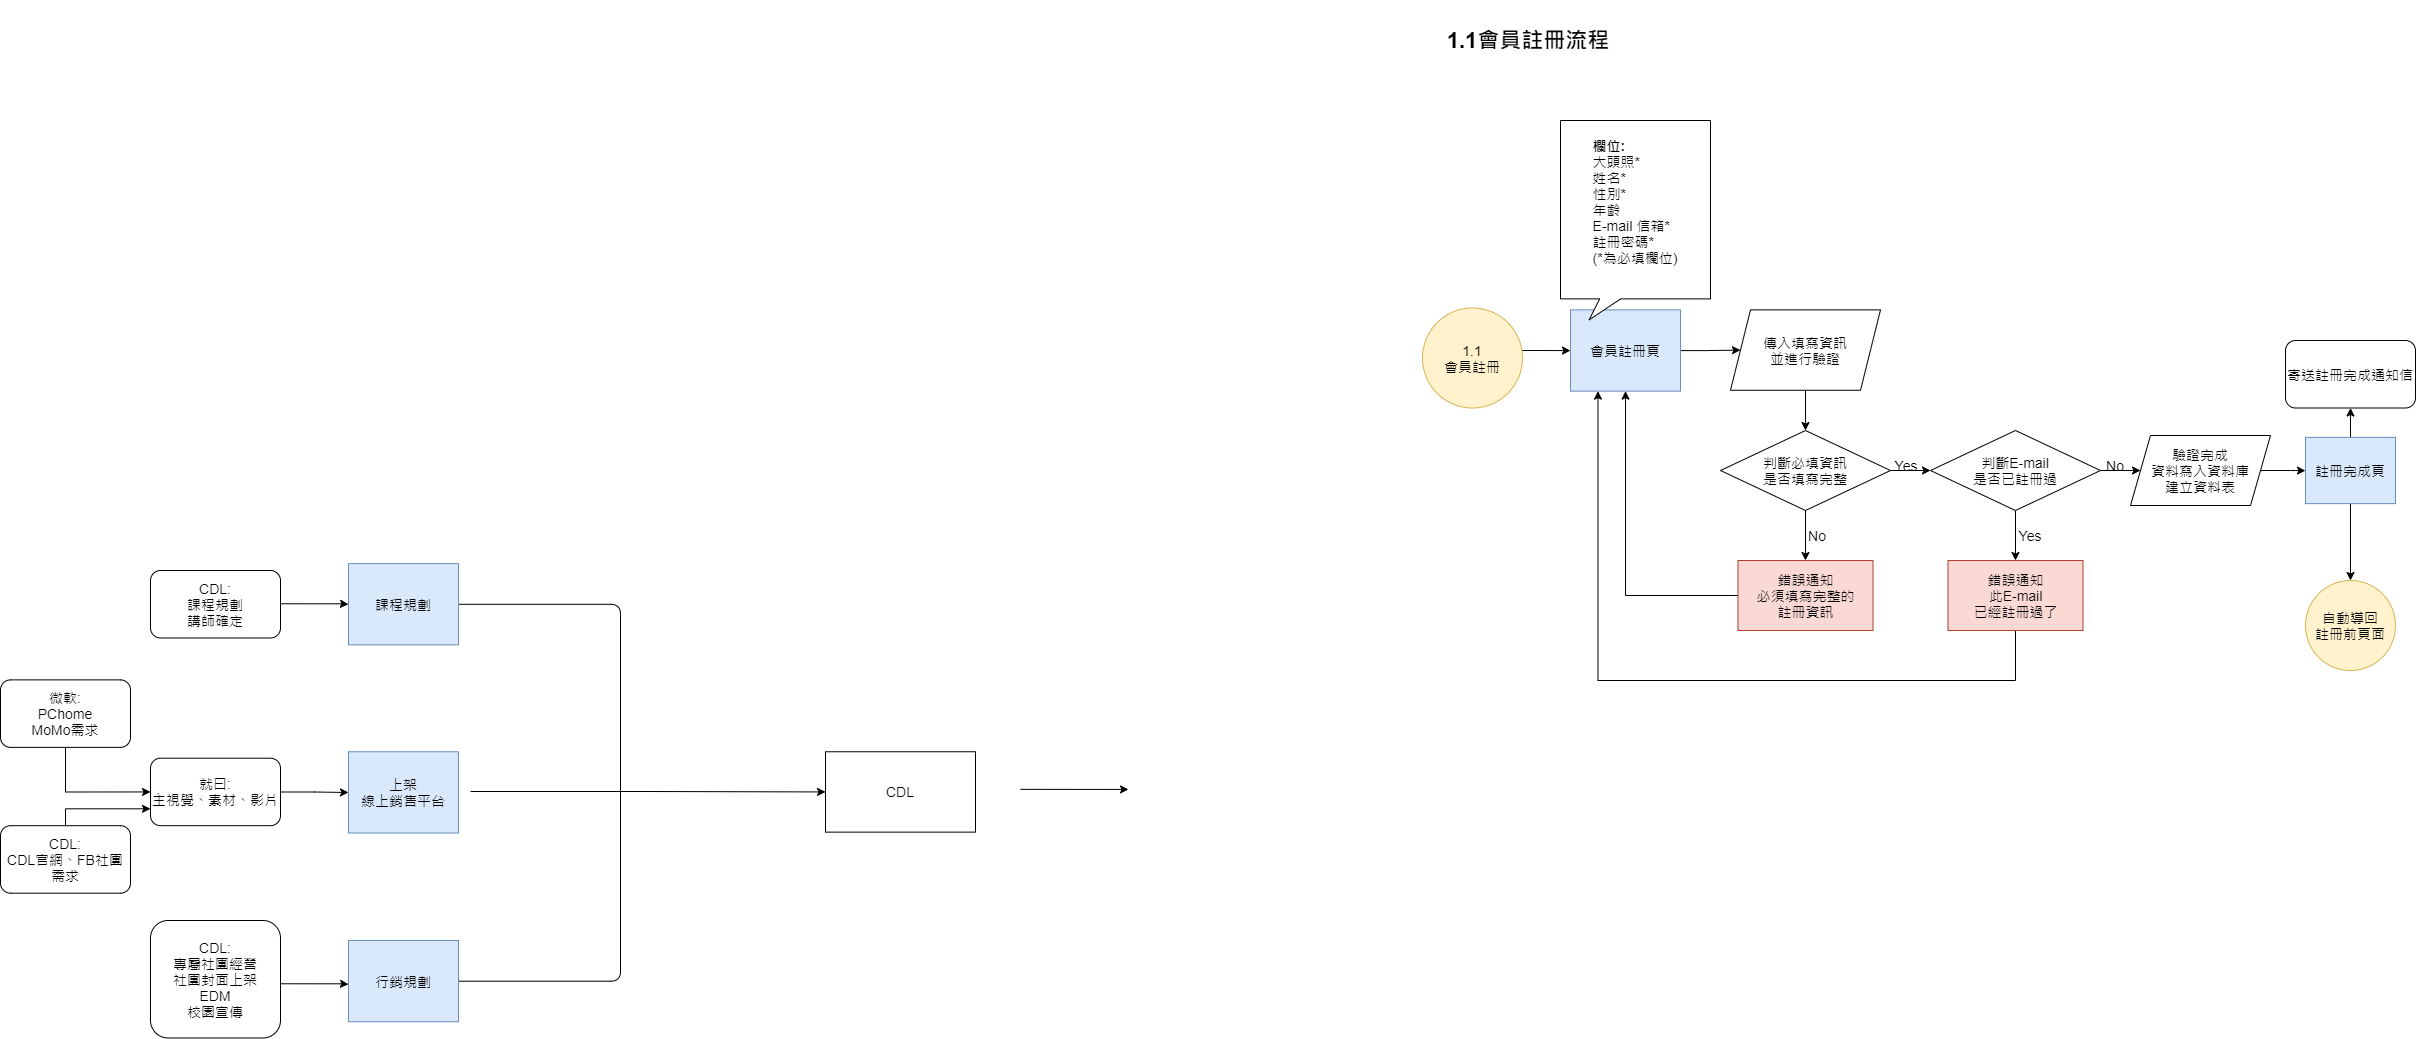

The diagram above was exported from draw.io. Its source (the exported page's mxGraphModel, read from the mxfile embedded in the PNG):
<mxGraphModel dx="3787" dy="629" grid="1" gridSize="10" guides="1" tooltips="1" connect="1" arrows="1" fold="1" page="1" pageScale="1" pageWidth="1169" pageHeight="827" math="0" shadow="0">
  <root>
    <mxCell id="WIyWlLk6GJQsqaUBKTNV-0" />
    <mxCell id="WIyWlLk6GJQsqaUBKTNV-1" parent="WIyWlLk6GJQsqaUBKTNV-0" />
    <mxCell id="w6GDZecncFpxkawBWK51-2" value="" style="edgeStyle=orthogonalEdgeStyle;rounded=0;orthogonalLoop=1;jettySize=auto;html=1;" parent="WIyWlLk6GJQsqaUBKTNV-1" target="w6GDZecncFpxkawBWK51-1" edge="1">
      <mxGeometry relative="1" as="geometry">
        <mxPoint x="127" y="370" as="sourcePoint" />
      </mxGeometry>
    </mxCell>
    <mxCell id="w6GDZecncFpxkawBWK51-0" value="1.1&lt;br style=&quot;font-size: 14px;&quot;&gt;會員註冊" style="ellipse;whiteSpace=wrap;html=1;aspect=fixed;labelBackgroundColor=none;fillColor=#fff2cc;strokeColor=#d6b656;fontSize=14;" parent="WIyWlLk6GJQsqaUBKTNV-1" vertex="1">
      <mxGeometry x="42" y="327.5" width="100" height="100" as="geometry" />
    </mxCell>
    <mxCell id="w6GDZecncFpxkawBWK51-4" value="" style="edgeStyle=orthogonalEdgeStyle;rounded=0;orthogonalLoop=1;jettySize=auto;html=1;" parent="WIyWlLk6GJQsqaUBKTNV-1" source="w6GDZecncFpxkawBWK51-1" target="w6GDZecncFpxkawBWK51-3" edge="1">
      <mxGeometry relative="1" as="geometry" />
    </mxCell>
    <mxCell id="w6GDZecncFpxkawBWK51-1" value="會員註冊頁" style="whiteSpace=wrap;html=1;fillColor=#dae8fc;strokeColor=#6c8ebf;fontSize=14;" parent="WIyWlLk6GJQsqaUBKTNV-1" vertex="1">
      <mxGeometry x="190" y="329.38" width="110" height="81.25" as="geometry" />
    </mxCell>
    <mxCell id="w6GDZecncFpxkawBWK51-6" value="" style="edgeStyle=orthogonalEdgeStyle;rounded=0;orthogonalLoop=1;jettySize=auto;html=1;" parent="WIyWlLk6GJQsqaUBKTNV-1" source="w6GDZecncFpxkawBWK51-3" target="w6GDZecncFpxkawBWK51-5" edge="1">
      <mxGeometry relative="1" as="geometry" />
    </mxCell>
    <mxCell id="w6GDZecncFpxkawBWK51-3" value="傳入填寫資訊&lt;br style=&quot;font-size: 14px;&quot;&gt;並進行驗證" style="shape=parallelogram;perimeter=parallelogramPerimeter;whiteSpace=wrap;html=1;fixedSize=1;fontSize=14;" parent="WIyWlLk6GJQsqaUBKTNV-1" vertex="1">
      <mxGeometry x="350" y="329.38" width="150" height="80.37" as="geometry" />
    </mxCell>
    <mxCell id="YamVb8mhCEGXRspzet2c-13" value="" style="edgeStyle=orthogonalEdgeStyle;rounded=0;orthogonalLoop=1;jettySize=auto;html=1;fontSize=14;" parent="WIyWlLk6GJQsqaUBKTNV-1" source="w6GDZecncFpxkawBWK51-5" target="w6GDZecncFpxkawBWK51-7" edge="1">
      <mxGeometry relative="1" as="geometry" />
    </mxCell>
    <mxCell id="YamVb8mhCEGXRspzet2c-17" value="" style="edgeStyle=orthogonalEdgeStyle;rounded=0;orthogonalLoop=1;jettySize=auto;html=1;fontSize=14;" parent="WIyWlLk6GJQsqaUBKTNV-1" source="w6GDZecncFpxkawBWK51-5" target="YamVb8mhCEGXRspzet2c-16" edge="1">
      <mxGeometry relative="1" as="geometry" />
    </mxCell>
    <mxCell id="w6GDZecncFpxkawBWK51-5" value="判斷必填資訊&lt;br style=&quot;font-size: 14px;&quot;&gt;是否填寫完整" style="rhombus;whiteSpace=wrap;html=1;fontSize=14;" parent="WIyWlLk6GJQsqaUBKTNV-1" vertex="1">
      <mxGeometry x="340" y="450" width="170" height="80" as="geometry" />
    </mxCell>
    <mxCell id="w6GDZecncFpxkawBWK51-10" value="" style="edgeStyle=orthogonalEdgeStyle;rounded=0;orthogonalLoop=1;jettySize=auto;html=1;" parent="WIyWlLk6GJQsqaUBKTNV-1" source="w6GDZecncFpxkawBWK51-7" target="w6GDZecncFpxkawBWK51-9" edge="1">
      <mxGeometry relative="1" as="geometry" />
    </mxCell>
    <mxCell id="YamVb8mhCEGXRspzet2c-19" value="" style="edgeStyle=orthogonalEdgeStyle;rounded=0;orthogonalLoop=1;jettySize=auto;html=1;fontSize=14;" parent="WIyWlLk6GJQsqaUBKTNV-1" source="w6GDZecncFpxkawBWK51-7" target="YamVb8mhCEGXRspzet2c-18" edge="1">
      <mxGeometry relative="1" as="geometry" />
    </mxCell>
    <mxCell id="w6GDZecncFpxkawBWK51-7" value="判斷E-mail&lt;br style=&quot;font-size: 14px;&quot;&gt;是否已註冊過" style="rhombus;whiteSpace=wrap;html=1;fontSize=14;" parent="WIyWlLk6GJQsqaUBKTNV-1" vertex="1">
      <mxGeometry x="550" y="450" width="170" height="80" as="geometry" />
    </mxCell>
    <mxCell id="YamVb8mhCEGXRspzet2c-1" value="" style="edgeStyle=orthogonalEdgeStyle;rounded=0;orthogonalLoop=1;jettySize=auto;html=1;" parent="WIyWlLk6GJQsqaUBKTNV-1" source="w6GDZecncFpxkawBWK51-9" target="YamVb8mhCEGXRspzet2c-0" edge="1">
      <mxGeometry relative="1" as="geometry" />
    </mxCell>
    <mxCell id="w6GDZecncFpxkawBWK51-9" value="驗證完成&lt;br style=&quot;font-size: 14px;&quot;&gt;資料寫入資料庫&lt;br style=&quot;font-size: 14px;&quot;&gt;建立資料表" style="shape=parallelogram;perimeter=parallelogramPerimeter;whiteSpace=wrap;html=1;fixedSize=1;fontSize=14;" parent="WIyWlLk6GJQsqaUBKTNV-1" vertex="1">
      <mxGeometry x="750" y="455" width="140" height="70" as="geometry" />
    </mxCell>
    <mxCell id="YamVb8mhCEGXRspzet2c-4" value="" style="edgeStyle=orthogonalEdgeStyle;rounded=0;orthogonalLoop=1;jettySize=auto;html=1;" parent="WIyWlLk6GJQsqaUBKTNV-1" source="YamVb8mhCEGXRspzet2c-0" target="YamVb8mhCEGXRspzet2c-2" edge="1">
      <mxGeometry relative="1" as="geometry" />
    </mxCell>
    <mxCell id="YamVb8mhCEGXRspzet2c-6" value="" style="edgeStyle=orthogonalEdgeStyle;rounded=0;orthogonalLoop=1;jettySize=auto;html=1;" parent="WIyWlLk6GJQsqaUBKTNV-1" source="YamVb8mhCEGXRspzet2c-0" target="YamVb8mhCEGXRspzet2c-5" edge="1">
      <mxGeometry relative="1" as="geometry" />
    </mxCell>
    <mxCell id="YamVb8mhCEGXRspzet2c-0" value="註冊完成頁" style="whiteSpace=wrap;html=1;fillColor=#dae8fc;strokeColor=#6c8ebf;fontSize=14;" parent="WIyWlLk6GJQsqaUBKTNV-1" vertex="1">
      <mxGeometry x="925" y="456.87" width="90" height="66.25" as="geometry" />
    </mxCell>
    <mxCell id="YamVb8mhCEGXRspzet2c-2" value="寄送註冊完成通知信" style="rounded=1;whiteSpace=wrap;html=1;fontSize=14;" parent="WIyWlLk6GJQsqaUBKTNV-1" vertex="1">
      <mxGeometry x="905" y="360" width="130" height="67.5" as="geometry" />
    </mxCell>
    <mxCell id="YamVb8mhCEGXRspzet2c-5" value="自動導回&lt;br style=&quot;font-size: 14px;&quot;&gt;註冊前頁面" style="ellipse;whiteSpace=wrap;html=1;aspect=fixed;fillColor=#fff2cc;strokeColor=#d6b656;fontSize=14;" parent="WIyWlLk6GJQsqaUBKTNV-1" vertex="1">
      <mxGeometry x="925" y="600" width="90" height="90" as="geometry" />
    </mxCell>
    <mxCell id="YamVb8mhCEGXRspzet2c-14" value="Yes" style="text;html=1;strokeColor=none;fillColor=none;align=center;verticalAlign=middle;whiteSpace=wrap;rounded=0;labelBackgroundColor=none;fontSize=14;" parent="WIyWlLk6GJQsqaUBKTNV-1" vertex="1">
      <mxGeometry x="516" y="480" width="20" height="10" as="geometry" />
    </mxCell>
    <mxCell id="YamVb8mhCEGXRspzet2c-15" value="No" style="text;html=1;strokeColor=none;fillColor=none;align=center;verticalAlign=middle;whiteSpace=wrap;rounded=0;labelBackgroundColor=none;fontSize=14;" parent="WIyWlLk6GJQsqaUBKTNV-1" vertex="1">
      <mxGeometry x="720" y="480" width="30" height="10" as="geometry" />
    </mxCell>
    <mxCell id="YamVb8mhCEGXRspzet2c-23" style="edgeStyle=orthogonalEdgeStyle;rounded=0;orthogonalLoop=1;jettySize=auto;html=1;entryX=0.5;entryY=1;entryDx=0;entryDy=0;fontSize=14;" parent="WIyWlLk6GJQsqaUBKTNV-1" source="YamVb8mhCEGXRspzet2c-16" target="w6GDZecncFpxkawBWK51-1" edge="1">
      <mxGeometry relative="1" as="geometry" />
    </mxCell>
    <mxCell id="YamVb8mhCEGXRspzet2c-16" value="錯誤通知&lt;br&gt;必須填寫完整的&lt;br&gt;註冊資訊" style="whiteSpace=wrap;html=1;fontSize=14;fillColor=#fad9d5;strokeColor=#ae4132;" parent="WIyWlLk6GJQsqaUBKTNV-1" vertex="1">
      <mxGeometry x="357.5" y="580" width="135" height="70" as="geometry" />
    </mxCell>
    <mxCell id="YamVb8mhCEGXRspzet2c-24" style="edgeStyle=orthogonalEdgeStyle;rounded=0;orthogonalLoop=1;jettySize=auto;html=1;entryX=0.25;entryY=1;entryDx=0;entryDy=0;fontSize=14;" parent="WIyWlLk6GJQsqaUBKTNV-1" source="YamVb8mhCEGXRspzet2c-18" target="w6GDZecncFpxkawBWK51-1" edge="1">
      <mxGeometry relative="1" as="geometry">
        <Array as="points">
          <mxPoint x="635" y="700" />
          <mxPoint x="218" y="700" />
        </Array>
      </mxGeometry>
    </mxCell>
    <mxCell id="YamVb8mhCEGXRspzet2c-18" value="錯誤通知&lt;br&gt;此E-mail&lt;br&gt;已經註冊過了" style="whiteSpace=wrap;html=1;fontSize=14;strokeColor=#ae4132;fillColor=#fad9d5;" parent="WIyWlLk6GJQsqaUBKTNV-1" vertex="1">
      <mxGeometry x="567.5" y="580" width="135" height="70" as="geometry" />
    </mxCell>
    <mxCell id="YamVb8mhCEGXRspzet2c-20" value="No" style="text;html=1;strokeColor=none;fillColor=none;align=center;verticalAlign=middle;whiteSpace=wrap;rounded=0;labelBackgroundColor=none;fontSize=14;" parent="WIyWlLk6GJQsqaUBKTNV-1" vertex="1">
      <mxGeometry x="412" y="550" width="50" height="10" as="geometry" />
    </mxCell>
    <mxCell id="YamVb8mhCEGXRspzet2c-21" value="Yes" style="text;html=1;strokeColor=none;fillColor=none;align=center;verticalAlign=middle;whiteSpace=wrap;rounded=0;labelBackgroundColor=none;fontSize=14;" parent="WIyWlLk6GJQsqaUBKTNV-1" vertex="1">
      <mxGeometry x="640" y="535" width="20" height="40" as="geometry" />
    </mxCell>
    <mxCell id="YamVb8mhCEGXRspzet2c-22" value="&lt;div style=&quot;text-align: left&quot;&gt;&lt;span&gt;&lt;b&gt;欄位:&lt;/b&gt;&lt;/span&gt;&lt;/div&gt;&lt;div style=&quot;text-align: left&quot;&gt;&lt;span&gt;大頭照*&lt;/span&gt;&lt;/div&gt;&lt;div style=&quot;text-align: left&quot;&gt;&lt;span&gt;姓名*&lt;/span&gt;&lt;/div&gt;&lt;div style=&quot;text-align: left&quot;&gt;&lt;span&gt;性別*&lt;/span&gt;&lt;/div&gt;&lt;div style=&quot;text-align: left&quot;&gt;&lt;span&gt;年齡&lt;/span&gt;&lt;/div&gt;&lt;div style=&quot;text-align: left&quot;&gt;&lt;span&gt;E-mail 信箱*&lt;/span&gt;&lt;/div&gt;&lt;div style=&quot;text-align: left&quot;&gt;&lt;span&gt;註冊密碼*&lt;/span&gt;&lt;/div&gt;&lt;div style=&quot;text-align: left&quot;&gt;&lt;span&gt;(*為必填欄位)&lt;/span&gt;&lt;/div&gt;&lt;div style=&quot;text-align: left&quot;&gt;&lt;span&gt;&lt;br&gt;&lt;/span&gt;&lt;/div&gt;" style="whiteSpace=wrap;html=1;shape=mxgraph.basic.rectCallout;dx=49.67;dy=21;boundedLbl=1;labelBackgroundColor=none;fontSize=14;" parent="WIyWlLk6GJQsqaUBKTNV-1" vertex="1">
      <mxGeometry x="180" y="140" width="150" height="199.38" as="geometry" />
    </mxCell>
    <mxCell id="YamVb8mhCEGXRspzet2c-25" value="1.1會員註冊流程" style="text;html=1;strokeColor=none;fillColor=none;align=center;verticalAlign=middle;whiteSpace=wrap;rounded=0;labelBackgroundColor=none;fontSize=22;fontStyle=1" parent="WIyWlLk6GJQsqaUBKTNV-1" vertex="1">
      <mxGeometry x="9" y="20" width="278" height="80" as="geometry" />
    </mxCell>
    <mxCell id="od8RNFB5gky-tln0pddM-0" value="" style="edgeStyle=orthogonalEdgeStyle;rounded=0;orthogonalLoop=1;jettySize=auto;html=1;" edge="1" parent="WIyWlLk6GJQsqaUBKTNV-1">
      <mxGeometry relative="1" as="geometry">
        <mxPoint x="-360" y="808.8499999999999" as="sourcePoint" />
        <mxPoint x="-252.00000000000045" y="808.9499999999998" as="targetPoint" />
        <Array as="points">
          <mxPoint x="-280" y="808.85" />
          <mxPoint x="-280" y="808.85" />
        </Array>
      </mxGeometry>
    </mxCell>
    <mxCell id="od8RNFB5gky-tln0pddM-1" style="edgeStyle=orthogonalEdgeStyle;rounded=0;orthogonalLoop=1;jettySize=auto;html=1;" edge="1" parent="WIyWlLk6GJQsqaUBKTNV-1" source="od8RNFB5gky-tln0pddM-2" target="od8RNFB5gky-tln0pddM-4">
      <mxGeometry relative="1" as="geometry" />
    </mxCell>
    <mxCell id="od8RNFB5gky-tln0pddM-2" value="就曰:&lt;br&gt;主視覺、素材、影片" style="rounded=1;whiteSpace=wrap;html=1;fontSize=14;" vertex="1" parent="WIyWlLk6GJQsqaUBKTNV-1">
      <mxGeometry x="-1230" y="777.7" width="130" height="67.5" as="geometry" />
    </mxCell>
    <mxCell id="od8RNFB5gky-tln0pddM-3" value="" style="edgeStyle=orthogonalEdgeStyle;rounded=0;orthogonalLoop=1;jettySize=auto;html=1;entryX=0;entryY=0.5;entryDx=0;entryDy=0;" edge="1" parent="WIyWlLk6GJQsqaUBKTNV-1" target="od8RNFB5gky-tln0pddM-5">
      <mxGeometry relative="1" as="geometry">
        <mxPoint x="-910" y="811" as="sourcePoint" />
        <mxPoint x="-570.0087097175565" y="811.2399999999999" as="targetPoint" />
        <Array as="points" />
      </mxGeometry>
    </mxCell>
    <mxCell id="od8RNFB5gky-tln0pddM-4" value="上架&lt;br&gt;線上銷售平台" style="whiteSpace=wrap;html=1;fillColor=#dae8fc;strokeColor=#6c8ebf;fontSize=14;" vertex="1" parent="WIyWlLk6GJQsqaUBKTNV-1">
      <mxGeometry x="-1032" y="771.26" width="110" height="81.25" as="geometry" />
    </mxCell>
    <mxCell id="od8RNFB5gky-tln0pddM-5" value="CDL" style="rounded=0;whiteSpace=wrap;html=1;fontFamily=Helvetica;fontSize=14;fontColor=#000000;align=center;strokeColor=#000000;fillColor=#ffffff;" vertex="1" parent="WIyWlLk6GJQsqaUBKTNV-1">
      <mxGeometry x="-555" y="771.26" width="150" height="80.37" as="geometry" />
    </mxCell>
    <mxCell id="od8RNFB5gky-tln0pddM-6" style="edgeStyle=orthogonalEdgeStyle;rounded=0;orthogonalLoop=1;jettySize=auto;html=1;entryX=0;entryY=0.5;entryDx=0;entryDy=0;" edge="1" parent="WIyWlLk6GJQsqaUBKTNV-1" source="od8RNFB5gky-tln0pddM-7" target="od8RNFB5gky-tln0pddM-2">
      <mxGeometry relative="1" as="geometry">
        <mxPoint x="-990" y="937" as="targetPoint" />
        <Array as="points">
          <mxPoint x="-1315" y="811" />
        </Array>
      </mxGeometry>
    </mxCell>
    <mxCell id="od8RNFB5gky-tln0pddM-7" value="微軟:&lt;br&gt;PChome&lt;br&gt;MoMo需求" style="rounded=1;whiteSpace=wrap;html=1;fontSize=14;" vertex="1" parent="WIyWlLk6GJQsqaUBKTNV-1">
      <mxGeometry x="-1380" y="699.38" width="130" height="67.5" as="geometry" />
    </mxCell>
    <mxCell id="od8RNFB5gky-tln0pddM-8" style="edgeStyle=orthogonalEdgeStyle;rounded=0;orthogonalLoop=1;jettySize=auto;html=1;entryX=0;entryY=0.75;entryDx=0;entryDy=0;" edge="1" parent="WIyWlLk6GJQsqaUBKTNV-1" source="od8RNFB5gky-tln0pddM-9" target="od8RNFB5gky-tln0pddM-2">
      <mxGeometry relative="1" as="geometry">
        <mxPoint x="-980" y="940" as="targetPoint" />
        <Array as="points">
          <mxPoint x="-1315" y="828" />
        </Array>
      </mxGeometry>
    </mxCell>
    <mxCell id="od8RNFB5gky-tln0pddM-9" value="CDL:&lt;br&gt;CDL官網、FB社團需求" style="rounded=1;whiteSpace=wrap;html=1;fontSize=14;" vertex="1" parent="WIyWlLk6GJQsqaUBKTNV-1">
      <mxGeometry x="-1380" y="845.2" width="130" height="67.5" as="geometry" />
    </mxCell>
    <mxCell id="od8RNFB5gky-tln0pddM-10" style="endArrow=none;html=1;fontFamily=Helvetica;fontSize=11;fontColor=#000000;align=center;strokeColor=#000000;edgeStyle=orthogonalEdgeStyle;" edge="1" parent="WIyWlLk6GJQsqaUBKTNV-1" source="od8RNFB5gky-tln0pddM-11">
      <mxGeometry relative="1" as="geometry">
        <mxPoint x="-760" y="810" as="targetPoint" />
      </mxGeometry>
    </mxCell>
    <mxCell id="od8RNFB5gky-tln0pddM-11" value="課程規劃" style="whiteSpace=wrap;html=1;fillColor=#dae8fc;strokeColor=#6c8ebf;fontSize=14;" vertex="1" parent="WIyWlLk6GJQsqaUBKTNV-1">
      <mxGeometry x="-1032" y="583.13" width="110" height="81.25" as="geometry" />
    </mxCell>
    <mxCell id="od8RNFB5gky-tln0pddM-12" style="endArrow=none;html=1;fontFamily=Helvetica;fontSize=11;fontColor=#000000;align=center;strokeColor=#000000;edgeStyle=orthogonalEdgeStyle;" edge="1" parent="WIyWlLk6GJQsqaUBKTNV-1" source="od8RNFB5gky-tln0pddM-13">
      <mxGeometry relative="1" as="geometry">
        <mxPoint x="-760" y="810" as="targetPoint" />
      </mxGeometry>
    </mxCell>
    <mxCell id="od8RNFB5gky-tln0pddM-13" value="行銷規劃" style="whiteSpace=wrap;html=1;fillColor=#dae8fc;strokeColor=#6c8ebf;fontSize=14;" vertex="1" parent="WIyWlLk6GJQsqaUBKTNV-1">
      <mxGeometry x="-1032" y="960" width="110" height="81.25" as="geometry" />
    </mxCell>
    <mxCell id="od8RNFB5gky-tln0pddM-14" value="CDL:&lt;br&gt;課程規劃&lt;br&gt;講師確定" style="rounded=1;whiteSpace=wrap;html=1;fontSize=14;" vertex="1" parent="WIyWlLk6GJQsqaUBKTNV-1">
      <mxGeometry x="-1230" y="590" width="130" height="67.5" as="geometry" />
    </mxCell>
    <mxCell id="od8RNFB5gky-tln0pddM-15" style="edgeStyle=orthogonalEdgeStyle;rounded=0;orthogonalLoop=1;jettySize=auto;html=1;" edge="1" parent="WIyWlLk6GJQsqaUBKTNV-1">
      <mxGeometry relative="1" as="geometry">
        <mxPoint x="-1100" y="623.2800000000002" as="sourcePoint" />
        <mxPoint x="-1032" y="623.78" as="targetPoint" />
        <Array as="points">
          <mxPoint x="-1040" y="623.78" />
          <mxPoint x="-1040" y="623.78" />
        </Array>
      </mxGeometry>
    </mxCell>
    <mxCell id="od8RNFB5gky-tln0pddM-16" value="CDL:&lt;br&gt;專屬社團經營&lt;br&gt;社團封面上架&lt;br&gt;EDM&lt;br&gt;校園宣傳" style="rounded=1;whiteSpace=wrap;html=1;fontSize=14;" vertex="1" parent="WIyWlLk6GJQsqaUBKTNV-1">
      <mxGeometry x="-1230" y="940" width="130" height="117.5" as="geometry" />
    </mxCell>
    <mxCell id="od8RNFB5gky-tln0pddM-17" style="edgeStyle=orthogonalEdgeStyle;rounded=0;orthogonalLoop=1;jettySize=auto;html=1;" edge="1" parent="WIyWlLk6GJQsqaUBKTNV-1">
      <mxGeometry relative="1" as="geometry">
        <mxPoint x="-1100" y="1003.2799999999997" as="sourcePoint" />
        <mxPoint x="-1032" y="1003.7799999999997" as="targetPoint" />
        <Array as="points">
          <mxPoint x="-1040" y="1003.78" />
          <mxPoint x="-1040" y="1003.78" />
        </Array>
      </mxGeometry>
    </mxCell>
  </root>
</mxGraphModel>